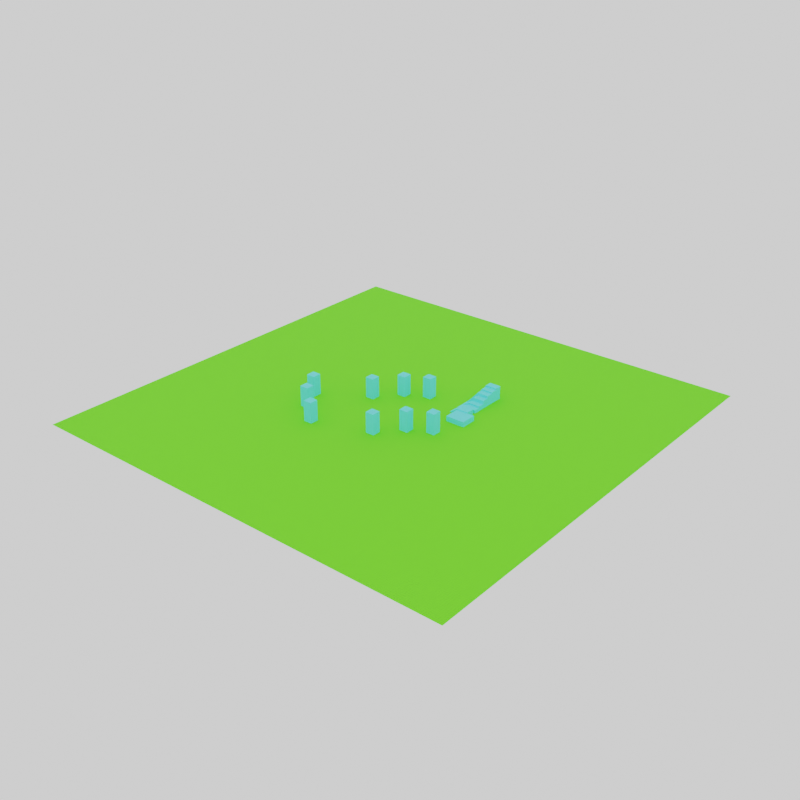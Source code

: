 # Source: test_map.blend  (saved by Blender 2.90.8; exported with 4.5.12 LTS)
import bpy
from mathutils import Matrix  # noqa: F401  (used for matrix-valued properties, if any)

bpy.ops.wm.read_factory_settings(use_empty=True)
scene = bpy.context.scene
scene.name = 'Scene'

# ---- collections
col_collection = bpy.data.collections.new('Collection'); scene.collection.children.link(col_collection)

# ---- materials (node trees are filled in below, after node groups)
mat_autogrid = bpy.data.materials.new('autogrid')
mat_autogrid.alpha_threshold = 0.0
mat_autogrid.use_transparent_shadow = False
mat_autogrid.line_color = (0.0, 0.0, 0.0, 1.0)

# ---- node groups
ng_grid_lines = bpy.data.node_groups.new('grid_lines', 'ShaderNodeTree')
_s = ng_grid_lines.interface.new_socket(name='lines', in_out='OUTPUT', socket_type='NodeSocketFloat')
_s.min_value = 0.0
_s.max_value = 0.0
_s = ng_grid_lines.interface.new_socket(name='position', in_out='INPUT', socket_type='NodeSocketFloat')
_s.default_value = 0.5
_s.min_value = -1e+04
_s.max_value = 1e+04
_s = ng_grid_lines.interface.new_socket(name='thickness', in_out='INPUT', socket_type='NodeSocketFloat')
_s.default_value = 0.01
_s.min_value = -1e+04
_s.max_value = 1e+04
_s = ng_grid_lines.interface.new_socket(name='is aligned', in_out='INPUT', socket_type='NodeSocketFloat')
_s.default_value = 0.5
_s.min_value = -1e+04
_s.max_value = 1e+04
_N = ng_grid_lines.nodes; _L = ng_grid_lines.links
n0 = _N.new('NodeGroupOutput'); n0.name = 'Group Output'; n0.location = (510, 0)
n1 = _N.new('ShaderNodeMath'); n1.name = 'Math.003'; n1.location = (-241, 49)
n1.hide = True
n1.operation = 'ABSOLUTE'
n1.inputs[2].default_value = 0.0
n2 = _N.new('ShaderNodeMath'); n2.name = 'Math'; n2.location = (-6, 9)
n2.hide = True
n2.operation = 'COMPARE'
n3 = _N.new('ShaderNodeMath'); n3.name = 'Math.001'; n3.location = (-153, -97)
n3.label = 'negate'
n3.hide = True
n3.operation = 'SUBTRACT'
n3.inputs[0].default_value = 1.0
n3.inputs[2].default_value = 0.0
n4 = _N.new('NodeGroupInput'); n4.name = 'Group Input'; n4.location = (-510, 0)
n5 = _N.new('ShaderNodeMath'); n5.name = 'Math.018'; n5.location = (282, 22)
n5.operation = 'MULTIPLY'
n5.inputs[2].default_value = 0.0
_L.new(n4.outputs[0], n1.inputs[0])
_L.new(n4.outputs[1], n2.inputs[2])
_L.new(n1.outputs[0], n2.inputs[0])
_L.new(n2.outputs[0], n5.inputs[1])
_L.new(n5.outputs[0], n0.inputs[0])
_L.new(n4.outputs[2], n3.inputs[1])
_L.new(n3.outputs[0], n5.inputs[0])
n0.is_active_output = True
ng_world_alignment = bpy.data.node_groups.new('world_alignment', 'ShaderNodeTree')
_s = ng_world_alignment.interface.new_socket(name='x', in_out='OUTPUT', socket_type='NodeSocketFloat')
_s.min_value = 0.0
_s.max_value = 0.0
_s = ng_world_alignment.interface.new_socket(name='y', in_out='OUTPUT', socket_type='NodeSocketFloat')
_s.min_value = 0.0
_s.max_value = 0.0
_s = ng_world_alignment.interface.new_socket(name='z', in_out='OUTPUT', socket_type='NodeSocketFloat')
_s.min_value = 0.0
_s.max_value = 0.0
_s = ng_world_alignment.interface.new_socket(name='normal', in_out='INPUT', socket_type='NodeSocketVector')
_s.min_value = 0.0
_s.max_value = -1e+04
_N = ng_world_alignment.nodes; _L = ng_world_alignment.links
n0 = _N.new('ShaderNodeSeparateXYZ'); n0.name = 'Separate XYZ.001'; n0.location = (-820, 58)
n1 = _N.new('ShaderNodeMath'); n1.name = 'Math.014'; n1.location = (-610, 15)
n1.hide = True
n1.operation = 'ABSOLUTE'
n1.inputs[2].default_value = 0.0
n2 = _N.new('ShaderNodeMath'); n2.name = 'Math.015'; n2.location = (-610, -28)
n2.hide = True
n2.operation = 'ABSOLUTE'
n2.inputs[2].default_value = 0.0
n3 = _N.new('ShaderNodeMath'); n3.name = 'Math.013'; n3.location = (-610, 61)
n3.hide = True
n3.operation = 'ABSOLUTE'
n3.inputs[2].default_value = 0.0
n4 = _N.new('ShaderNodeMath'); n4.name = 'Math.007'; n4.location = (-164, 15)
n4.label = 'x > z'
n4.hide = True
n4.operation = 'GREATER_THAN'
n4.inputs[2].default_value = 0.0
n5 = _N.new('ShaderNodeMath'); n5.name = 'Math.008'; n5.location = (-162, -127)
n5.label = 'y > z'
n5.hide = True
n5.operation = 'GREATER_THAN'
n5.inputs[2].default_value = 0.0
n6 = _N.new('ShaderNodeMath'); n6.name = 'Math.017'; n6.location = (4, -163)
n6.label = 'z > y'
n6.hide = True
n6.operation = 'SUBTRACT'
n6.inputs[0].default_value = 1.0
n6.inputs[2].default_value = 0.0
n7 = _N.new('ShaderNodeMath'); n7.name = 'Math.016'; n7.location = (2, -21)
n7.label = 'z > x'
n7.hide = True
n7.operation = 'SUBTRACT'
n7.inputs[0].default_value = 1.0
n7.inputs[2].default_value = 0.0
n8 = _N.new('ShaderNodeMath'); n8.name = 'Math.012'; n8.location = (6, 117)
n8.label = 'y > x'
n8.hide = True
n8.operation = 'SUBTRACT'
n8.inputs[0].default_value = 1.0
n8.inputs[2].default_value = 0.0
n9 = _N.new('NodeReroute'); n9.name = 'Reroute.003'; n9.location = (-235, 161)
n9.width = 16
n9.socket_idname = 'NodeSocketFloat'
n10 = _N.new('NodeReroute'); n10.name = 'Reroute.001'; n10.location = (-230, -143)
n10.width = 16
n10.socket_idname = 'NodeSocketFloat'
n11 = _N.new('NodeReroute'); n11.name = 'Reroute.002'; n11.location = (-273, 8)
n11.width = 16
n11.socket_idname = 'NodeSocketFloat'
n12 = _N.new('ShaderNodeMath'); n12.name = 'Math.006'; n12.location = (-145, 163)
n12.label = 'x > y'
n12.hide = True
n12.operation = 'GREATER_THAN'
n12.inputs[2].default_value = 0.0
n13 = _N.new('ShaderNodeMath'); n13.name = 'Math.011'; n13.location = (389, -75)
n13.label = 'z-aligned'
n13.hide = True
n13.operation = 'MULTIPLY'
n13.use_clamp = True
n13.inputs[2].default_value = 0.0
n14 = _N.new('ShaderNodeMath'); n14.name = 'Math.010'; n14.location = (390, 14)
n14.label = 'y-aligned'
n14.hide = True
n14.operation = 'MULTIPLY'
n14.use_clamp = True
n14.inputs[2].default_value = 0.0
n15 = _N.new('ShaderNodeMath'); n15.name = 'Math.009'; n15.location = (392, 103)
n15.label = 'x-aligned'
n15.hide = True
n15.operation = 'MULTIPLY'
n15.use_clamp = True
n15.inputs[2].default_value = 0.0
n16 = _N.new('NodeGroupInput'); n16.name = 'Group Input'; n16.location = (-1020, 0)
n17 = _N.new('NodeGroupOutput'); n17.name = 'Group Output'; n17.location = (758, 88)
_L.new(n16.outputs[0], n0.inputs[0])
_L.new(n9.outputs[0], n12.inputs[0])
_L.new(n11.outputs[0], n12.inputs[1])
_L.new(n9.outputs[0], n4.inputs[0])
_L.new(n10.outputs[0], n4.inputs[1])
_L.new(n0.outputs[1], n1.inputs[0])
_L.new(n0.outputs[0], n3.inputs[0])
_L.new(n11.outputs[0], n5.inputs[0])
_L.new(n0.outputs[2], n2.inputs[0])
_L.new(n12.outputs[0], n15.inputs[0])
_L.new(n4.outputs[0], n15.inputs[1])
_L.new(n12.outputs[0], n8.inputs[1])
_L.new(n8.outputs[0], n14.inputs[0])
_L.new(n10.outputs[0], n5.inputs[1])
_L.new(n5.outputs[0], n14.inputs[1])
_L.new(n3.outputs[0], n9.inputs[0])
_L.new(n1.outputs[0], n11.inputs[0])
_L.new(n2.outputs[0], n10.inputs[0])
_L.new(n4.outputs[0], n7.inputs[1])
_L.new(n5.outputs[0], n6.inputs[1])
_L.new(n7.outputs[0], n13.inputs[0])
_L.new(n6.outputs[0], n13.inputs[1])
_L.new(n15.outputs[0], n17.inputs[0])
_L.new(n14.outputs[0], n17.inputs[1])
_L.new(n13.outputs[0], n17.inputs[2])
n17.is_active_output = True
ng_word_aligned_grid = bpy.data.node_groups.new('word_aligned_grid', 'ShaderNodeTree')
_s = ng_word_aligned_grid.interface.new_socket(name='Value', in_out='OUTPUT', socket_type='NodeSocketFloat')
_s.min_value = 0.0
_s.max_value = 0.0
_s = ng_word_aligned_grid.interface.new_socket(name='normal', in_out='INPUT', socket_type='NodeSocketVector')
_s.min_value = 0.0
_s.max_value = -1e+04
_s = ng_word_aligned_grid.interface.new_socket(name='world position', in_out='INPUT', socket_type='NodeSocketVector')
_s.min_value = 0.0
_s.max_value = -1e+04
_s = ng_word_aligned_grid.interface.new_socket(name='grid size', in_out='INPUT', socket_type='NodeSocketFloat')
_s.default_value = 1.0
_s = ng_word_aligned_grid.interface.new_socket(name='thickness', in_out='INPUT', socket_type='NodeSocketFloat')
_s.default_value = 0.01
_s.min_value = 0.001
_s.max_value = 0.5
_N = ng_word_aligned_grid.nodes; _L = ng_word_aligned_grid.links
n0 = _N.new('ShaderNodeGroup'); n0.name = 'Group'; n0.location = (337, 234)
n0.width = 144
n0.node_tree = ng_grid_lines
n1 = _N.new('ShaderNodeGroup'); n1.name = 'Group.002'; n1.location = (336, -118)
n1.width = 144
n1.node_tree = ng_grid_lines
n2 = _N.new('ShaderNodeMath'); n2.name = 'Math.025'; n2.location = (928, -22)
n2.use_clamp = True
n2.inputs[2].default_value = 0.0
n3 = _N.new('NodeGroupOutput'); n3.name = 'Group Output'; n3.location = (1128, 0)
n4 = _N.new('ShaderNodeMath'); n4.name = 'Math.024'; n4.location = (661, 144)
n4.inputs[2].default_value = 0.0
n5 = _N.new('ShaderNodeVectorMath'); n5.name = 'Vector Math.001'; n5.location = (-590, 92)
n5.inputs[1].default_value = (-0.5, -0.5, -0.5)
n6 = _N.new('ShaderNodeSeparateXYZ'); n6.name = 'Separate XYZ'; n6.location = (-271, 95)
n7 = _N.new('NodeGroupInput'); n7.name = 'Group Input'; n7.location = (-1339, -13)
n8 = _N.new('ShaderNodeVectorMath'); n8.name = 'Vector Math'; n8.location = (-783, -13)
n8.hide = True
n8.operation = 'FRACTION'
n9 = _N.new('ShaderNodeVectorMath'); n9.name = 'Vector Math.002'; n9.location = (-997, -56)
n9.hide = True
n9.operation = 'SCALE'
n10 = _N.new('ShaderNodeMath'); n10.name = 'Math'; n10.location = (-200, -257)
n10.hide = True
n10.operation = 'MULTIPLY'
n10.inputs[2].default_value = 0.0
n11 = _N.new('ShaderNodeGroup'); n11.name = 'world-alignment'; n11.location = (-134, 243)
n11.label = 'World Axis Alignment'
n11.width = 169
n11.hide = True
n11.node_tree = ng_world_alignment
n12 = _N.new('ShaderNodeGroup'); n12.name = 'Group.001'; n12.location = (337, 54)
n12.width = 144
n12.node_tree = ng_grid_lines
_L.new(n7.outputs[1], n9.inputs[0])
_L.new(n6.outputs[0], n0.inputs[0])
_L.new(n8.outputs[0], n5.inputs[0])
_L.new(n5.outputs[0], n6.inputs[0])
_L.new(n7.outputs[0], n11.inputs[0])
_L.new(n0.outputs[0], n4.inputs[0])
_L.new(n4.outputs[0], n2.inputs[0])
_L.new(n6.outputs[1], n12.inputs[0])
_L.new(n6.outputs[2], n1.inputs[0])
_L.new(n10.outputs[0], n0.inputs[1])
_L.new(n10.outputs[0], n12.inputs[1])
_L.new(n10.outputs[0], n1.inputs[1])
_L.new(n12.outputs[0], n4.inputs[1])
_L.new(n1.outputs[0], n2.inputs[1])
_L.new(n2.outputs[0], n3.inputs[0])
_L.new(n11.outputs[0], n0.inputs[2])
_L.new(n11.outputs[1], n12.inputs[2])
_L.new(n11.outputs[2], n1.inputs[2])
_L.new(n9.outputs[0], n8.inputs[0])
_L.new(n7.outputs[2], n9.inputs[3])
_L.new(n7.outputs[3], n10.inputs[1])
_L.new(n7.outputs[2], n10.inputs[0])
n3.is_active_output = True

# ---- material node trees
mat_autogrid.use_nodes = True; mat_autogrid.node_tree.nodes.clear()
_N = mat_autogrid.node_tree.nodes; _L = mat_autogrid.node_tree.links
n0 = _N.new('ShaderNodeMath'); n0.name = 'Math.001'; n0.location = (1155, -344)
n0.operation = 'LESS_THAN'
n0.inputs[2].default_value = 0.0
n1 = _N.new('ShaderNodeMix'); n1.name = 'Mix.001'; n1.location = (1597, -449)
n1.data_type = 'RGBA'
n2 = _N.new('ShaderNodeMath'); n2.name = 'Math.002'; n2.location = (946, -573)
n2.operation = 'MULTIPLY'
n2.inputs[2].default_value = 0.0
n3 = _N.new('ShaderNodeValue'); n3.name = 'Value'; n3.location = (727, -657)
n3.outputs[0].default_value = 0.0
n4 = _N.new('ShaderNodeRGB'); n4.name = 'RGB.002'; n4.location = (1190, -616)
n4.outputs[0].default_value = (0.01219, 0.01219, 0.01219, 1.0)
n5 = _N.new('ShaderNodeRGB'); n5.name = 'RGB.001'; n5.location = (1359, -700)
n5.outputs[0].default_value = (1.0, 1.0, 1.0, 1.0)
n6 = _N.new('ShaderNodeVectorMath'); n6.name = 'Vector Math'; n6.location = (914, -444)
n6.label = 'length squared'
n6.hide = True
n6.operation = 'DOT_PRODUCT'
n7 = _N.new('ShaderNodeVertexColor'); n7.name = 'Vertex Color'; n7.location = (664, -388)
n8 = _N.new('ShaderNodeOutputMaterial'); n8.name = 'Material Output'; n8.location = (2118, 31)
n9 = _N.new('ShaderNodeMix'); n9.name = 'Mix'; n9.location = (1404, 37)
n9.data_type = 'RGBA'
n10 = _N.new('ShaderNodeBsdfPrincipled'); n10.name = 'Principled BSDF'; n10.location = (1791, 193)
n10.distribution = 'GGX'
n10.subsurface_method = 'BURLEY'
n10.inputs[2].default_value = 1.0
n10.inputs[3].default_value = 1.45
n10.inputs[27].default_value = (0.0, 0.0, 0.0, 1.0)
n10.inputs[28].default_value = 1.0
n11 = _N.new('ShaderNodeNewGeometry'); n11.name = 'Geometry'; n11.location = (200, 212)
n12 = _N.new('ShaderNodeMath'); n12.name = 'Math'; n12.location = (1033, 85)
n12.operation = 'MULTIPLY'
n12.inputs[2].default_value = 0.0
n13 = _N.new('ShaderNodeGroup'); n13.name = 'Group.003'; n13.location = (709, 325)
n13.width = 188
n13.node_tree = ng_word_aligned_grid
n13.inputs[2].default_value = 4.0
n13.inputs[3].default_value = 0.007
n14 = _N.new('ShaderNodeGroup'); n14.name = 'Group.004'; n14.location = (704, 82)
n14.width = 188
n14.node_tree = ng_word_aligned_grid
n14.inputs[2].default_value = 1.0
n14.inputs[3].default_value = 0.07
_L.new(n11.outputs[0], n13.inputs[1])
_L.new(n11.outputs[0], n14.inputs[1])
_L.new(n13.outputs[0], n12.inputs[0])
_L.new(n14.outputs[0], n12.inputs[1])
_L.new(n12.outputs[0], n9.inputs[0])
_L.new(n6.outputs[1], n0.inputs[0])
_L.new(n0.outputs[0], n1.inputs[0])
_L.new(n1.outputs[2], n9.inputs[7])
_L.new(n5.outputs[0], n1.inputs[7])
_L.new(n4.outputs[0], n1.inputs[6])
_L.new(n3.outputs[0], n2.inputs[0])
_L.new(n3.outputs[0], n2.inputs[1])
_L.new(n2.outputs[0], n0.inputs[1])
_L.new(n7.outputs[0], n6.inputs[0])
_L.new(n7.outputs[0], n6.inputs[1])
_L.new(n7.outputs[0], n9.inputs[6])
_L.new(n9.outputs[2], n10.inputs[0])
_L.new(n10.outputs[0], n8.inputs[0])
_L.new(n11.outputs[1], n14.inputs[0])
_L.new(n11.outputs[1], n13.inputs[0])
n8.is_active_output = True

# ---- world
world_world = bpy.data.worlds.new('World'); scene.world = world_world
world_world.use_nodes = True; world_world.node_tree.nodes.clear()
_N = world_world.node_tree.nodes; _L = world_world.node_tree.links
n0 = _N.new('ShaderNodeOutputWorld'); n0.name = 'World Output'; n0.location = (300, 300)
n1 = _N.new('ShaderNodeBackground'); n1.name = 'Background'; n1.location = (10, 300)
n1.inputs[0].default_value = (1.0, 1.0, 1.0, 1.0)
_L.new(n1.outputs[0], n0.inputs[0])
n0.is_active_output = True
world_world.color = (0.05088, 0.05088, 0.05088)
world_world.use_sun_shadow = False
world_world.sun_shadow_jitter_overblur = 0.0

# ---- meshes
me_plane = bpy.data.meshes.new('Plane')
me_plane.from_pydata([(-100.0, -100.0, 0.0), (100.0, -100.0, 0.0), (-100.0, 100.0, 0.0), (100.0, 100.0, 0.0)], [], [(0, 1, 3, 2)])
_uv = me_plane.uv_layers.new(name='UVMap')
_uv.uv.foreach_set('vector', [0.0, 0.0, 1.0, 0.0, 1.0, 1.0, 0.0, 1.0])
_ca = me_plane.color_attributes.new('Col', 'BYTE_COLOR', 'CORNER')
_ca.data.foreach_set('color', [0.162, 1.0, 0.01938, 1.0, 0.162, 1.0, 0.01938, 1.0, 0.162, 1.0, 0.01938, 1.0, 0.162, 1.0, 0.01938, 1.0])
me_plane.materials.append(mat_autogrid)
me_plane.use_remesh_fix_poles = True
me_plane.use_remesh_preserve_attributes = False
me_plane.use_mirror_vertex_groups = False
me_plane.update()
me_cube_001 = bpy.data.meshes.new('Cube.001')
me_cube_001.from_pydata([(-1.0, -1.0, 0.0), (-1.0, -1.0, 2.0), (-1.0, 1.0, 0.0), (-1.0, 1.0, 2.0), (1.0, -1.0, 0.0), (1.0, -1.0, 2.0), (1.0, 1.0, 0.0), (1.0, 1.0, 2.0)], [], [(0, 1, 3, 2), (2, 3, 7, 6), (6, 7, 5, 4), (4, 5, 1, 0), (2, 6, 4, 0), (7, 3, 1, 5)])
_uv = me_cube_001.uv_layers.new(name='UVMap')
_uv.uv.foreach_set('vector', [0.375, 0.0, 0.625, 0.0, 0.625, 0.25, 0.375, 0.25, 0.375, 0.25, 0.625, 0.25, 0.625, 0.5, 0.375, 0.5, 0.375, 0.5, 0.625, 0.5, 0.625, 0.75, 0.375, 0.75, 0.375, 0.75, 0.625, 0.75, 0.625, 1.0, 0.375, 1.0, 0.125, 0.5, 0.375, 0.5, 0.375, 0.75, 0.125, 0.75, 0.625, 0.5, 0.875, 0.5, 0.875, 0.75, 0.625, 0.75])
_ca = me_cube_001.color_attributes.new('Col', 'BYTE_COLOR', 'CORNER')
_ca.data.foreach_set('color', [0.162, 0.956, 1.0, 1.0, 0.162, 0.956, 1.0, 1.0, 0.162, 0.956, 1.0, 1.0, 0.162, 0.956, 1.0, 1.0, 0.162, 0.956, 1.0, 1.0, 0.162, 0.956, 1.0, 1.0, 0.162, 0.956, 1.0, 1.0, 0.162, 0.956, 1.0, 1.0, 0.162, 0.956, 1.0, 1.0, 0.162, 0.956, 1.0, 1.0, 0.162, 0.956, 1.0, 1.0, 0.162, 0.956, 1.0, 1.0, 0.162, 0.956, 1.0, 1.0, 0.162, 0.956, 1.0, 1.0, 0.162, 0.956, 1.0, 1.0, 0.162, 0.956, 1.0, 1.0, 0.162, 0.956, 1.0, 1.0, 0.162, 0.956, 1.0, 1.0, 0.162, 0.956, 1.0, 1.0, 0.162, 0.956, 1.0, 1.0, 0.162, 0.956, 1.0, 1.0, 0.162, 0.956, 1.0, 1.0, 0.162, 0.956, 1.0, 1.0, 0.162, 0.956, 1.0, 1.0])
me_cube_001.materials.append(mat_autogrid)
me_cube_001.use_remesh_fix_poles = True
me_cube_001.use_remesh_preserve_attributes = False
me_cube_001.use_mirror_vertex_groups = False
me_cube_001.update()
me_cube_002 = bpy.data.meshes.new('Cube.002')
me_cube_002.from_pydata([(-1.0, -1.0, 0.0), (-1.0, -1.0, 2.0), (-1.0, 1.0, 0.0), (-1.0, 1.0, 2.0), (1.0, -1.0, 0.0), (1.0, -1.0, 2.0), (1.0, 1.0, 0.0), (1.0, 1.0, 2.0)], [], [(0, 1, 3, 2), (2, 3, 7, 6), (6, 7, 5, 4), (4, 5, 1, 0), (2, 6, 4, 0), (7, 3, 1, 5)])
_uv = me_cube_002.uv_layers.new(name='UVMap')
_uv.uv.foreach_set('vector', [0.375, 0.0, 0.625, 0.0, 0.625, 0.25, 0.375, 0.25, 0.375, 0.25, 0.625, 0.25, 0.625, 0.5, 0.375, 0.5, 0.375, 0.5, 0.625, 0.5, 0.625, 0.75, 0.375, 0.75, 0.375, 0.75, 0.625, 0.75, 0.625, 1.0, 0.375, 1.0, 0.125, 0.5, 0.375, 0.5, 0.375, 0.75, 0.125, 0.75, 0.625, 0.5, 0.875, 0.5, 0.875, 0.75, 0.625, 0.75])
_ca = me_cube_002.color_attributes.new('Col', 'BYTE_COLOR', 'CORNER')
_ca.data.foreach_set('color', [0.162, 0.956, 1.0, 1.0, 0.162, 0.956, 1.0, 1.0, 0.162, 0.956, 1.0, 1.0, 0.162, 0.956, 1.0, 1.0, 0.162, 0.956, 1.0, 1.0, 0.162, 0.956, 1.0, 1.0, 0.162, 0.956, 1.0, 1.0, 0.162, 0.956, 1.0, 1.0, 0.162, 0.956, 1.0, 1.0, 0.162, 0.956, 1.0, 1.0, 0.162, 0.956, 1.0, 1.0, 0.162, 0.956, 1.0, 1.0, 0.162, 0.956, 1.0, 1.0, 0.162, 0.956, 1.0, 1.0, 0.162, 0.956, 1.0, 1.0, 0.162, 0.956, 1.0, 1.0, 0.162, 0.956, 1.0, 1.0, 0.162, 0.956, 1.0, 1.0, 0.162, 0.956, 1.0, 1.0, 0.162, 0.956, 1.0, 1.0, 0.162, 0.956, 1.0, 1.0, 0.162, 0.956, 1.0, 1.0, 0.162, 0.956, 1.0, 1.0, 0.162, 0.956, 1.0, 1.0])
me_cube_002.materials.append(mat_autogrid)
me_cube_002.use_remesh_fix_poles = True
me_cube_002.use_remesh_preserve_attributes = False
me_cube_002.use_mirror_vertex_groups = False
me_cube_002.update()
me_cube_003 = bpy.data.meshes.new('Cube.003')
me_cube_003.from_pydata([(-1.0, -1.0, 0.0), (-1.0, -1.0, 2.0), (-1.0, 1.0, 0.0), (-1.0, 1.0, 2.0), (1.0, -1.0, 0.0), (1.0, -1.0, 2.0), (1.0, 1.0, 0.0), (1.0, 1.0, 2.0)], [], [(0, 1, 3, 2), (2, 3, 7, 6), (6, 7, 5, 4), (4, 5, 1, 0), (2, 6, 4, 0), (7, 3, 1, 5)])
_uv = me_cube_003.uv_layers.new(name='UVMap')
_uv.uv.foreach_set('vector', [0.375, 0.0, 0.625, 0.0, 0.625, 0.25, 0.375, 0.25, 0.375, 0.25, 0.625, 0.25, 0.625, 0.5, 0.375, 0.5, 0.375, 0.5, 0.625, 0.5, 0.625, 0.75, 0.375, 0.75, 0.375, 0.75, 0.625, 0.75, 0.625, 1.0, 0.375, 1.0, 0.125, 0.5, 0.375, 0.5, 0.375, 0.75, 0.125, 0.75, 0.625, 0.5, 0.875, 0.5, 0.875, 0.75, 0.625, 0.75])
_ca = me_cube_003.color_attributes.new('Col', 'BYTE_COLOR', 'CORNER')
_ca.data.foreach_set('color', [0.162, 0.956, 1.0, 1.0, 0.162, 0.956, 1.0, 1.0, 0.162, 0.956, 1.0, 1.0, 0.162, 0.956, 1.0, 1.0, 0.162, 0.956, 1.0, 1.0, 0.162, 0.956, 1.0, 1.0, 0.162, 0.956, 1.0, 1.0, 0.162, 0.956, 1.0, 1.0, 0.162, 0.956, 1.0, 1.0, 0.162, 0.956, 1.0, 1.0, 0.162, 0.956, 1.0, 1.0, 0.162, 0.956, 1.0, 1.0, 0.162, 0.956, 1.0, 1.0, 0.162, 0.956, 1.0, 1.0, 0.162, 0.956, 1.0, 1.0, 0.162, 0.956, 1.0, 1.0, 0.162, 0.956, 1.0, 1.0, 0.162, 0.956, 1.0, 1.0, 0.162, 0.956, 1.0, 1.0, 0.162, 0.956, 1.0, 1.0, 0.162, 0.956, 1.0, 1.0, 0.162, 0.956, 1.0, 1.0, 0.162, 0.956, 1.0, 1.0, 0.162, 0.956, 1.0, 1.0])
me_cube_003.materials.append(mat_autogrid)
me_cube_003.use_remesh_fix_poles = True
me_cube_003.use_remesh_preserve_attributes = False
me_cube_003.use_mirror_vertex_groups = False
me_cube_003.update()
me_cube_004 = bpy.data.meshes.new('Cube.004')
me_cube_004.from_pydata([(-1.0, -1.0, 0.0), (-1.0, -1.0, 2.0), (-1.0, 1.0, 0.0), (-1.0, 1.0, 2.0), (1.0, -1.0, 0.0), (1.0, -1.0, 2.0), (1.0, 1.0, 0.0), (1.0, 1.0, 2.0)], [], [(0, 1, 3, 2), (2, 3, 7, 6), (6, 7, 5, 4), (4, 5, 1, 0), (2, 6, 4, 0), (7, 3, 1, 5)])
_uv = me_cube_004.uv_layers.new(name='UVMap')
_uv.uv.foreach_set('vector', [0.375, 0.0, 0.625, 0.0, 0.625, 0.25, 0.375, 0.25, 0.375, 0.25, 0.625, 0.25, 0.625, 0.5, 0.375, 0.5, 0.375, 0.5, 0.625, 0.5, 0.625, 0.75, 0.375, 0.75, 0.375, 0.75, 0.625, 0.75, 0.625, 1.0, 0.375, 1.0, 0.125, 0.5, 0.375, 0.5, 0.375, 0.75, 0.125, 0.75, 0.625, 0.5, 0.875, 0.5, 0.875, 0.75, 0.625, 0.75])
_ca = me_cube_004.color_attributes.new('Col', 'BYTE_COLOR', 'CORNER')
_ca.data.foreach_set('color', [0.162, 0.956, 1.0, 1.0, 0.162, 0.956, 1.0, 1.0, 0.162, 0.956, 1.0, 1.0, 0.162, 0.956, 1.0, 1.0, 0.162, 0.956, 1.0, 1.0, 0.162, 0.956, 1.0, 1.0, 0.162, 0.956, 1.0, 1.0, 0.162, 0.956, 1.0, 1.0, 0.162, 0.956, 1.0, 1.0, 0.162, 0.956, 1.0, 1.0, 0.162, 0.956, 1.0, 1.0, 0.162, 0.956, 1.0, 1.0, 0.162, 0.956, 1.0, 1.0, 0.162, 0.956, 1.0, 1.0, 0.162, 0.956, 1.0, 1.0, 0.162, 0.956, 1.0, 1.0, 0.162, 0.956, 1.0, 1.0, 0.162, 0.956, 1.0, 1.0, 0.162, 0.956, 1.0, 1.0, 0.162, 0.956, 1.0, 1.0, 0.162, 0.956, 1.0, 1.0, 0.162, 0.956, 1.0, 1.0, 0.162, 0.956, 1.0, 1.0, 0.162, 0.956, 1.0, 1.0])
me_cube_004.materials.append(mat_autogrid)
me_cube_004.use_remesh_fix_poles = True
me_cube_004.use_remesh_preserve_attributes = False
me_cube_004.use_mirror_vertex_groups = False
me_cube_004.update()
me_cube_005 = bpy.data.meshes.new('Cube.005')
me_cube_005.from_pydata([(-1.0, -1.0, 0.0), (-1.0, -1.0, 2.0), (-1.0, 1.0, 0.0), (-1.0, 1.0, 2.0), (1.0, -1.0, 0.0), (1.0, -1.0, 2.0), (1.0, 1.0, 0.0), (1.0, 1.0, 2.0)], [], [(0, 1, 3, 2), (2, 3, 7, 6), (6, 7, 5, 4), (4, 5, 1, 0), (2, 6, 4, 0), (7, 3, 1, 5)])
_uv = me_cube_005.uv_layers.new(name='UVMap')
_uv.uv.foreach_set('vector', [0.375, 0.0, 0.625, 0.0, 0.625, 0.25, 0.375, 0.25, 0.375, 0.25, 0.625, 0.25, 0.625, 0.5, 0.375, 0.5, 0.375, 0.5, 0.625, 0.5, 0.625, 0.75, 0.375, 0.75, 0.375, 0.75, 0.625, 0.75, 0.625, 1.0, 0.375, 1.0, 0.125, 0.5, 0.375, 0.5, 0.375, 0.75, 0.125, 0.75, 0.625, 0.5, 0.875, 0.5, 0.875, 0.75, 0.625, 0.75])
_ca = me_cube_005.color_attributes.new('Col', 'BYTE_COLOR', 'CORNER')
_ca.data.foreach_set('color', [0.162, 0.956, 1.0, 1.0, 0.162, 0.956, 1.0, 1.0, 0.162, 0.956, 1.0, 1.0, 0.162, 0.956, 1.0, 1.0, 0.162, 0.956, 1.0, 1.0, 0.162, 0.956, 1.0, 1.0, 0.162, 0.956, 1.0, 1.0, 0.162, 0.956, 1.0, 1.0, 0.162, 0.956, 1.0, 1.0, 0.162, 0.956, 1.0, 1.0, 0.162, 0.956, 1.0, 1.0, 0.162, 0.956, 1.0, 1.0, 0.162, 0.956, 1.0, 1.0, 0.162, 0.956, 1.0, 1.0, 0.162, 0.956, 1.0, 1.0, 0.162, 0.956, 1.0, 1.0, 0.162, 0.956, 1.0, 1.0, 0.162, 0.956, 1.0, 1.0, 0.162, 0.956, 1.0, 1.0, 0.162, 0.956, 1.0, 1.0, 0.162, 0.956, 1.0, 1.0, 0.162, 0.956, 1.0, 1.0, 0.162, 0.956, 1.0, 1.0, 0.162, 0.956, 1.0, 1.0])
me_cube_005.materials.append(mat_autogrid)
me_cube_005.use_remesh_fix_poles = True
me_cube_005.use_remesh_preserve_attributes = False
me_cube_005.use_mirror_vertex_groups = False
me_cube_005.update()
me_cube_006 = bpy.data.meshes.new('Cube.006')
me_cube_006.from_pydata([(-1.0, -1.0, 0.0), (-1.0, -1.0, 2.0), (-1.0, 1.0, 0.0), (-1.0, 1.0, 2.0), (1.0, -1.0, 0.0), (1.0, -1.0, 2.0), (1.0, 1.0, 0.0), (1.0, 1.0, 2.0)], [], [(0, 1, 3, 2), (2, 3, 7, 6), (6, 7, 5, 4), (4, 5, 1, 0), (2, 6, 4, 0), (7, 3, 1, 5)])
_uv = me_cube_006.uv_layers.new(name='UVMap')
_uv.uv.foreach_set('vector', [0.375, 0.0, 0.625, 0.0, 0.625, 0.25, 0.375, 0.25, 0.375, 0.25, 0.625, 0.25, 0.625, 0.5, 0.375, 0.5, 0.375, 0.5, 0.625, 0.5, 0.625, 0.75, 0.375, 0.75, 0.375, 0.75, 0.625, 0.75, 0.625, 1.0, 0.375, 1.0, 0.125, 0.5, 0.375, 0.5, 0.375, 0.75, 0.125, 0.75, 0.625, 0.5, 0.875, 0.5, 0.875, 0.75, 0.625, 0.75])
_ca = me_cube_006.color_attributes.new('Col', 'BYTE_COLOR', 'CORNER')
_ca.data.foreach_set('color', [0.162, 0.956, 1.0, 1.0, 0.162, 0.956, 1.0, 1.0, 0.162, 0.956, 1.0, 1.0, 0.162, 0.956, 1.0, 1.0, 0.162, 0.956, 1.0, 1.0, 0.162, 0.956, 1.0, 1.0, 0.162, 0.956, 1.0, 1.0, 0.162, 0.956, 1.0, 1.0, 0.162, 0.956, 1.0, 1.0, 0.162, 0.956, 1.0, 1.0, 0.162, 0.956, 1.0, 1.0, 0.162, 0.956, 1.0, 1.0, 0.162, 0.956, 1.0, 1.0, 0.162, 0.956, 1.0, 1.0, 0.162, 0.956, 1.0, 1.0, 0.162, 0.956, 1.0, 1.0, 0.162, 0.956, 1.0, 1.0, 0.162, 0.956, 1.0, 1.0, 0.162, 0.956, 1.0, 1.0, 0.162, 0.956, 1.0, 1.0, 0.162, 0.956, 1.0, 1.0, 0.162, 0.956, 1.0, 1.0, 0.162, 0.956, 1.0, 1.0, 0.162, 0.956, 1.0, 1.0])
me_cube_006.materials.append(mat_autogrid)
me_cube_006.use_remesh_fix_poles = True
me_cube_006.use_remesh_preserve_attributes = False
me_cube_006.use_mirror_vertex_groups = False
me_cube_006.update()
me_cube_007 = bpy.data.meshes.new('Cube.007')
me_cube_007.from_pydata([(-1.0, -1.0, 0.0), (-1.0, -1.0, 2.0), (-1.0, 1.0, 0.0), (-1.0, 1.0, 2.0), (1.0, -1.0, 0.0), (1.0, -1.0, 2.0), (1.0, 1.0, 0.0), (1.0, 1.0, 2.0)], [], [(0, 1, 3, 2), (2, 3, 7, 6), (6, 7, 5, 4), (4, 5, 1, 0), (2, 6, 4, 0), (7, 3, 1, 5)])
_uv = me_cube_007.uv_layers.new(name='UVMap')
_uv.uv.foreach_set('vector', [0.375, 0.0, 0.625, 0.0, 0.625, 0.25, 0.375, 0.25, 0.375, 0.25, 0.625, 0.25, 0.625, 0.5, 0.375, 0.5, 0.375, 0.5, 0.625, 0.5, 0.625, 0.75, 0.375, 0.75, 0.375, 0.75, 0.625, 0.75, 0.625, 1.0, 0.375, 1.0, 0.125, 0.5, 0.375, 0.5, 0.375, 0.75, 0.125, 0.75, 0.625, 0.5, 0.875, 0.5, 0.875, 0.75, 0.625, 0.75])
_ca = me_cube_007.color_attributes.new('Col', 'BYTE_COLOR', 'CORNER')
_ca.data.foreach_set('color', [0.162, 0.956, 1.0, 1.0, 0.162, 0.956, 1.0, 1.0, 0.162, 0.956, 1.0, 1.0, 0.162, 0.956, 1.0, 1.0, 0.162, 0.956, 1.0, 1.0, 0.162, 0.956, 1.0, 1.0, 0.162, 0.956, 1.0, 1.0, 0.162, 0.956, 1.0, 1.0, 0.162, 0.956, 1.0, 1.0, 0.162, 0.956, 1.0, 1.0, 0.162, 0.956, 1.0, 1.0, 0.162, 0.956, 1.0, 1.0, 0.162, 0.956, 1.0, 1.0, 0.162, 0.956, 1.0, 1.0, 0.162, 0.956, 1.0, 1.0, 0.162, 0.956, 1.0, 1.0, 0.162, 0.956, 1.0, 1.0, 0.162, 0.956, 1.0, 1.0, 0.162, 0.956, 1.0, 1.0, 0.162, 0.956, 1.0, 1.0, 0.162, 0.956, 1.0, 1.0, 0.162, 0.956, 1.0, 1.0, 0.162, 0.956, 1.0, 1.0, 0.162, 0.956, 1.0, 1.0])
me_cube_007.materials.append(mat_autogrid)
me_cube_007.use_remesh_fix_poles = True
me_cube_007.use_remesh_preserve_attributes = False
me_cube_007.use_mirror_vertex_groups = False
me_cube_007.update()
me_cube_008 = bpy.data.meshes.new('Cube.008')
me_cube_008.from_pydata([(-1.0, -1.0, 0.0), (-1.0, -1.0, 2.0), (-1.0, 1.0, 0.0), (-1.0, 1.0, 2.0), (1.0, -1.0, 0.0), (1.0, -1.0, 2.0), (1.0, 1.0, 0.0), (1.0, 1.0, 2.0)], [], [(0, 1, 3, 2), (2, 3, 7, 6), (6, 7, 5, 4), (4, 5, 1, 0), (2, 6, 4, 0), (7, 3, 1, 5)])
_uv = me_cube_008.uv_layers.new(name='UVMap')
_uv.uv.foreach_set('vector', [0.375, 0.0, 0.625, 0.0, 0.625, 0.25, 0.375, 0.25, 0.375, 0.25, 0.625, 0.25, 0.625, 0.5, 0.375, 0.5, 0.375, 0.5, 0.625, 0.5, 0.625, 0.75, 0.375, 0.75, 0.375, 0.75, 0.625, 0.75, 0.625, 1.0, 0.375, 1.0, 0.125, 0.5, 0.375, 0.5, 0.375, 0.75, 0.125, 0.75, 0.625, 0.5, 0.875, 0.5, 0.875, 0.75, 0.625, 0.75])
_ca = me_cube_008.color_attributes.new('Col', 'BYTE_COLOR', 'CORNER')
_ca.data.foreach_set('color', [0.162, 0.956, 1.0, 1.0, 0.162, 0.956, 1.0, 1.0, 0.162, 0.956, 1.0, 1.0, 0.162, 0.956, 1.0, 1.0, 0.162, 0.956, 1.0, 1.0, 0.162, 0.956, 1.0, 1.0, 0.162, 0.956, 1.0, 1.0, 0.162, 0.956, 1.0, 1.0, 0.162, 0.956, 1.0, 1.0, 0.162, 0.956, 1.0, 1.0, 0.162, 0.956, 1.0, 1.0, 0.162, 0.956, 1.0, 1.0, 0.162, 0.956, 1.0, 1.0, 0.162, 0.956, 1.0, 1.0, 0.162, 0.956, 1.0, 1.0, 0.162, 0.956, 1.0, 1.0, 0.162, 0.956, 1.0, 1.0, 0.162, 0.956, 1.0, 1.0, 0.162, 0.956, 1.0, 1.0, 0.162, 0.956, 1.0, 1.0, 0.162, 0.956, 1.0, 1.0, 0.162, 0.956, 1.0, 1.0, 0.162, 0.956, 1.0, 1.0, 0.162, 0.956, 1.0, 1.0])
me_cube_008.materials.append(mat_autogrid)
me_cube_008.use_remesh_fix_poles = True
me_cube_008.use_remesh_preserve_attributes = False
me_cube_008.use_mirror_vertex_groups = False
me_cube_008.update()
me_cube_009 = bpy.data.meshes.new('Cube.009')
me_cube_009.from_pydata([(-1.0, -1.0, 0.0), (-1.0, -1.0, 2.0), (-1.0, 1.0, 0.0), (-1.0, 1.0, 2.0), (1.0, -1.0, 0.0), (1.0, -1.0, 2.0), (1.0, 1.0, 0.0), (1.0, 1.0, 2.0)], [], [(0, 1, 3, 2), (2, 3, 7, 6), (6, 7, 5, 4), (4, 5, 1, 0), (2, 6, 4, 0), (7, 3, 1, 5)])
_uv = me_cube_009.uv_layers.new(name='UVMap')
_uv.uv.foreach_set('vector', [0.375, 0.0, 0.625, 0.0, 0.625, 0.25, 0.375, 0.25, 0.375, 0.25, 0.625, 0.25, 0.625, 0.5, 0.375, 0.5, 0.375, 0.5, 0.625, 0.5, 0.625, 0.75, 0.375, 0.75, 0.375, 0.75, 0.625, 0.75, 0.625, 1.0, 0.375, 1.0, 0.125, 0.5, 0.375, 0.5, 0.375, 0.75, 0.125, 0.75, 0.625, 0.5, 0.875, 0.5, 0.875, 0.75, 0.625, 0.75])
_ca = me_cube_009.color_attributes.new('Col', 'BYTE_COLOR', 'CORNER')
_ca.data.foreach_set('color', [0.162, 0.956, 1.0, 1.0, 0.162, 0.956, 1.0, 1.0, 0.162, 0.956, 1.0, 1.0, 0.162, 0.956, 1.0, 1.0, 0.162, 0.956, 1.0, 1.0, 0.162, 0.956, 1.0, 1.0, 0.162, 0.956, 1.0, 1.0, 0.162, 0.956, 1.0, 1.0, 0.162, 0.956, 1.0, 1.0, 0.162, 0.956, 1.0, 1.0, 0.162, 0.956, 1.0, 1.0, 0.162, 0.956, 1.0, 1.0, 0.162, 0.956, 1.0, 1.0, 0.162, 0.956, 1.0, 1.0, 0.162, 0.956, 1.0, 1.0, 0.162, 0.956, 1.0, 1.0, 0.162, 0.956, 1.0, 1.0, 0.162, 0.956, 1.0, 1.0, 0.162, 0.956, 1.0, 1.0, 0.162, 0.956, 1.0, 1.0, 0.162, 0.956, 1.0, 1.0, 0.162, 0.956, 1.0, 1.0, 0.162, 0.956, 1.0, 1.0, 0.162, 0.956, 1.0, 1.0])
me_cube_009.materials.append(mat_autogrid)
me_cube_009.use_remesh_fix_poles = True
me_cube_009.use_remesh_preserve_attributes = False
me_cube_009.use_mirror_vertex_groups = False
me_cube_009.update()
me_cube_010 = bpy.data.meshes.new('Cube.010')
me_cube_010.from_pydata([(-1.0, -1.0, 0.0), (3.657, 1.0, 0.0), (-1.0, 1.0, 0.0), (3.657, 1.0, 0.5536), (1.0, -1.0, 0.0), (1.0, -1.0, 0.5536), (1.0, 1.0, 0.0), (1.0, 1.0, 0.5536), (3.657, -1.0, 0.0), (3.657, -1.0, 0.5536), (5.453, -4.755, 0.4803), (3.657, -1.0, 0.4803), (1.0, -1.0, 0.4803), (1.0, -4.755, 0.4803), (5.453, -1.0, 0.0), (5.453, -1.0, 0.4803), (1.0, -4.755, 0.0), (5.453, -4.755, 0.0)], [], [(1, 3, 9, 11, 8), (2, 7, 6), (12, 4, 16, 13), (4, 12, 5, 0), (2, 6, 4, 0), (7, 2, 0, 5), (4, 6, 1, 8), (7, 5, 9, 3), (6, 7, 3, 1), (9, 5, 12, 11), (4, 8, 14, 17, 16), (11, 12, 13, 10, 15), (8, 11, 15, 14), (14, 15, 10, 17), (13, 16, 17, 10)])
_uv = me_cube_010.uv_layers.new(name='UVMap')
_uv.uv.foreach_set('vector', [0.375, 0.5, 0.625, 0.5, 0.625, 0.75, 0.5919, 0.75, 0.375, 0.75, 0.375, 0.25, 0.625, 0.5, 0.375, 0.5, 0.5919, 0.75, 0.375, 0.75, 0.375, 0.75, 0.625, 0.75, 0.375, 0.75, 0.5919, 0.75, 0.625, 0.75, 0.375, 1.0, 0.125, 0.5, 0.375, 0.5, 0.375, 0.75, 0.125, 0.75, 0.625, 0.5, 0.875, 0.5, 0.875, 0.75, 0.625, 0.75, 0.375, 0.75, 0.375, 0.5, 0.375, 0.5, 0.375, 0.75, 0.625, 0.5, 0.625, 0.75, 0.625, 0.75, 0.625, 0.5, 0.375, 0.5, 0.625, 0.5, 0.625, 0.5, 0.375, 0.5, 0.625, 0.75, 0.625, 0.75, 0.625, 0.75, 0.625, 0.75, 0.375, 0.75, 0.375, 0.75, 0.375, 0.75, 0.375, 0.75, 0.375, 0.75, 0.625, 0.75, 0.625, 0.75, 0.625, 0.75, 0.625, 0.75, 0.625, 0.75, 0.375, 0.75, 0.5919, 0.75, 0.5919, 0.75, 0.375, 0.75, 0.375, 0.75, 0.625, 0.75, 0.625, 0.75, 0.375, 0.75, 0.625, 0.75, 0.375, 0.75, 0.375, 0.75, 0.625, 0.75])
_ca = me_cube_010.color_attributes.new('Col', 'BYTE_COLOR', 'CORNER')
_ca.data.foreach_set('color', [0.162, 0.956, 1.0, 1.0, 0.162, 0.956, 1.0, 1.0, 0.162, 0.956, 1.0, 1.0, 0.162, 0.956, 1.0, 1.0, 0.162, 0.956, 1.0, 1.0, 0.162, 0.956, 1.0, 1.0, 0.162, 0.956, 1.0, 1.0, 0.162, 0.956, 1.0, 1.0, 0.162, 0.956, 1.0, 1.0, 0.162, 0.956, 1.0, 1.0, 0.162, 0.956, 1.0, 1.0, 0.162, 0.956, 1.0, 1.0, 0.162, 0.956, 1.0, 1.0, 0.162, 0.956, 1.0, 1.0, 0.162, 0.956, 1.0, 1.0, 0.162, 0.956, 1.0, 1.0, 0.162, 0.956, 1.0, 1.0, 0.162, 0.956, 1.0, 1.0, 0.162, 0.956, 1.0, 1.0, 0.162, 0.956, 1.0, 1.0, 0.162, 0.956, 1.0, 1.0, 0.162, 0.956, 1.0, 1.0, 0.162, 0.956, 1.0, 1.0, 0.162, 0.956, 1.0, 1.0, 0.162, 0.956, 1.0, 1.0, 0.162, 0.956, 1.0, 1.0, 0.162, 0.956, 1.0, 1.0, 0.162, 0.956, 1.0, 1.0, 0.162, 0.956, 1.0, 1.0, 0.162, 0.956, 1.0, 1.0, 0.162, 0.956, 1.0, 1.0, 0.162, 0.956, 1.0, 1.0, 0.162, 0.956, 1.0, 1.0, 0.162, 0.956, 1.0, 1.0, 0.162, 0.956, 1.0, 1.0, 0.162, 0.956, 1.0, 1.0, 0.162, 0.956, 1.0, 1.0, 0.162, 0.956, 1.0, 1.0, 0.162, 0.956, 1.0, 1.0, 0.162, 0.956, 1.0, 1.0, 0.162, 0.956, 1.0, 1.0, 0.162, 0.956, 1.0, 1.0, 0.162, 0.956, 1.0, 1.0, 0.162, 0.956, 1.0, 1.0, 0.162, 0.956, 1.0, 1.0, 0.162, 0.956, 1.0, 1.0, 0.162, 0.956, 1.0, 1.0, 0.162, 0.956, 1.0, 1.0, 0.162, 0.956, 1.0, 1.0, 0.162, 0.956, 1.0, 1.0, 0.162, 0.956, 1.0, 1.0, 0.162, 0.956, 1.0, 1.0, 0.162, 0.956, 1.0, 1.0, 0.162, 0.956, 1.0, 1.0, 0.162, 0.956, 1.0, 1.0, 0.162, 0.956, 1.0, 1.0, 0.162, 0.956, 1.0, 1.0, 0.162, 0.956, 1.0, 1.0, 0.162, 0.956, 1.0, 1.0, 0.162, 0.956, 1.0, 1.0, 0.162, 0.956, 1.0, 1.0, 0.162, 0.956, 1.0, 1.0])
me_cube_010.materials.append(mat_autogrid)
me_cube_010.use_remesh_fix_poles = True
me_cube_010.use_remesh_preserve_attributes = False
me_cube_010.use_mirror_vertex_groups = False
me_cube_010.update()
me_cube_011 = bpy.data.meshes.new('Cube.011')
me_cube_011.from_pydata([(-1.0, -1.0, 0.0), (1.0, 8.195, 0.0), (3.657, 8.195, 0.0), (1.0, -1.0, 0.0), (-1.0, 8.195, 0.0), (3.657, -1.0, 0.0), (1.0, 5.13, 0.9787), (-1.0, 5.13, 0.0), (-1.0, 3.597, 0.0), (-1.0, 2.065, 0.0), (-1.0, 0.5324, 0.0), (-1.0, 6.662, 0.0), (3.657, 0.5324, 0.0), (3.657, 2.065, 0.0), (3.657, 3.597, 0.0), (3.657, 5.13, 0.0), (3.657, 6.662, 0.0), (1.0, 0.5324, 0.0), (1.0, 2.065, 0.0), (1.0, 3.597, 0.0), (1.0, 5.13, 0.0), (1.0, 6.662, 0.0), (3.657, 2.065, 0.7516), (3.657, 3.597, 0.9787), (3.657, 2.065, 0.4466), (1.0, 2.065, 0.4466), (3.657, 0.5324, 0.4466), (1.0, 0.5324, 0.4466), (3.657, 0.5324, 0.3037), (3.657, -1.0, 0.3037), (1.0, 0.5324, 0.3037), (1.0, -1.0, 0.3037), (3.657, 3.597, 0.746), (3.657, 5.13, 0.9787), (1.0, 2.065, 0.7516), (1.0, 3.597, 0.746), (3.657, 2.065, 0.746), (1.0, 2.065, 0.746), (1.0, 3.597, 0.9787), (3.657, 5.13, 1.103), (3.657, 6.662, 1.103), (1.0, 6.662, 1.103), (1.0, 5.13, 1.103), (1.0, 8.195, 1.244), (3.657, 8.195, 1.244), (3.657, 6.662, 1.244), (1.0, 6.662, 1.244)], [(22, 36), (34, 37)], [(35, 32, 23, 38), (1, 43, 44, 2), (0, 31, 30, 10), (17, 3, 0, 10), (21, 1, 2, 16), (25, 9, 10, 27), (3, 5, 29, 31), (3, 17, 12, 5), (17, 18, 13, 12), (18, 19, 14, 13), (19, 20, 15, 14), (20, 21, 16, 15), (1, 21, 11, 4), (21, 20, 7, 11), (20, 19, 8, 7), (19, 18, 9, 8), (18, 17, 10, 9), (40, 16, 2, 44, 45), (15, 16, 40, 39, 33), (14, 15, 33, 23, 32), (36, 24, 13, 14, 32), (6, 33, 39, 42), (43, 46, 45, 44), (37, 25, 24, 36), (41, 42, 39, 40), (26, 28, 12, 13, 24), (30, 31, 29, 28), (29, 5, 12, 28), (25, 27, 26, 24), (6, 38, 23, 33), (35, 37, 36, 32), (26, 27, 30, 28), (41, 40, 45, 46), (9, 37, 35, 8), (8, 38, 6, 7), (7, 42, 41, 11), (11, 46, 43, 4), (1, 4, 43), (41, 46, 11), (42, 7, 6), (35, 38, 8), (25, 37, 9), (30, 27, 10), (3, 31, 0)])
_uv = me_cube_011.uv_layers.new(name='UVMap')
_uv.uv.foreach_set('vector', [0.625, 0.625, 0.625, 0.625, 0.625, 0.625, 0.625, 0.625, 0.375, 0.5, 0.625, 0.5, 0.625, 0.5, 0.375, 0.5, 0.125, 0.75, 0.625, 0.75, 0.625, 0.7083, 0.125, 0.7083, 0.375, 0.7083, 0.375, 0.75, 0.125, 0.75, 0.125, 0.7083, 0.375, 0.5417, 0.375, 0.5, 0.375, 0.5, 0.375, 0.5417, 0.625, 0.6667, 0.125, 0.6667, 0.125, 0.7083, 0.625, 0.7083, 0.375, 0.75, 0.375, 0.75, 0.625, 0.75, 0.5122, 0.75, 0.375, 0.75, 0.375, 0.7083, 0.375, 0.7083, 0.375, 0.75, 0.375, 0.7083, 0.375, 0.6667, 0.375, 0.6667, 0.375, 0.7083, 0.375, 0.6667, 0.375, 0.625, 0.375, 0.625, 0.375, 0.6667, 0.375, 0.625, 0.375, 0.5833, 0.375, 0.5833, 0.375, 0.625, 0.375, 0.5833, 0.375, 0.5417, 0.375, 0.5417, 0.375, 0.5833, 0.375, 0.5, 0.375, 0.5417, 0.125, 0.5417, 0.125, 0.5, 0.375, 0.5417, 0.375, 0.5833, 0.125, 0.5833, 0.125, 0.5417, 0.375, 0.5833, 0.375, 0.625, 0.125, 0.625, 0.125, 0.5833, 0.375, 0.625, 0.375, 0.6667, 0.125, 0.6667, 0.125, 0.625, 0.375, 0.6667, 0.375, 0.7083, 0.125, 0.7083, 0.125, 0.6667, 0.625, 0.5417, 0.375, 0.5417, 0.375, 0.5, 0.625, 0.5, 0.625, 0.5417, 0.375, 0.5833, 0.375, 0.5417, 0.625, 0.5417, 0.625, 0.5833, 0.625, 0.5833, 0.375, 0.625, 0.375, 0.5833, 0.625, 0.5833, 0.625, 0.625, 0.625, 0.625, 0.625, 0.6667, 0.5767, 0.6667, 0.375, 0.6667, 0.375, 0.625, 0.625, 0.625, 0.625, 0.5833, 0.625, 0.5833, 0.625, 0.5833, 0.625, 0.5833, 0.625, 0.5, 0.625, 0.5417, 0.625, 0.5417, 0.625, 0.5, 0.625, 0.6667, 0.625, 0.6667, 0.625, 0.6667, 0.625, 0.6667, 0.625, 0.5417, 0.625, 0.5833, 0.625, 0.5833, 0.625, 0.5417, 0.5767, 0.7083, 0.5122, 0.7083, 0.375, 0.7083, 0.375, 0.6667, 0.625, 0.6667, 0.625, 0.7083, 0.625, 0.75, 0.625, 0.75, 0.625, 0.7083, 0.625, 0.75, 0.375, 0.75, 0.375, 0.7083, 0.625, 0.7083, 0.625, 0.6667, 0.625, 0.7083, 0.625, 0.7083, 0.625, 0.6667, 0.625, 0.5833, 0.625, 0.625, 0.625, 0.625, 0.625, 0.5833, 0.625, 0.625, 0.625, 0.6667, 0.625, 0.6667, 0.625, 0.625, 0.625, 0.7083, 0.625, 0.7083, 0.625, 0.7083, 0.625, 0.7083, 0.625, 0.5417, 0.625, 0.5417, 0.625, 0.5417, 0.625, 0.5417, 0.125, 0.6667, 0.625, 0.6667, 0.625, 0.625, 0.125, 0.625, 0.125, 0.625, 0.625, 0.625, 0.625, 0.5833, 0.125, 0.5833, 0.125, 0.5833, 0.625, 0.5833, 0.625, 0.5417, 0.125, 0.5417, 0.125, 0.5417, 0.625, 0.5417, 0.625, 0.5, 0.125, 0.5, 0.375, 0.5, 0.125, 0.5, 0.625, 0.5, 0.625, 0.5417, 0.625, 0.5417, 0.125, 0.5417, 0.625, 0.5833, 0.125, 0.5833, 0.625, 0.5833, 0.625, 0.625, 0.625, 0.625, 0.125, 0.625, 0.625, 0.6667, 0.625, 0.6667, 0.125, 0.6667, 0.625, 0.7083, 0.625, 0.7083, 0.125, 0.7083, 0.375, 0.75, 0.5122, 0.75, 0.125, 0.75])
_ca = me_cube_011.color_attributes.new('Col', 'BYTE_COLOR', 'CORNER')
_ca.data.foreach_set('color', [0.162, 0.956, 1.0, 1.0, 0.162, 0.956, 1.0, 1.0, 0.162, 0.956, 1.0, 1.0, 0.162, 0.956, 1.0, 1.0, 0.162, 0.956, 1.0, 1.0, 0.162, 0.956, 1.0, 1.0, 0.162, 0.956, 1.0, 1.0, 0.162, 0.956, 1.0, 1.0, 0.162, 0.956, 1.0, 1.0, 0.162, 0.956, 1.0, 1.0, 0.162, 0.956, 1.0, 1.0, 0.162, 0.956, 1.0, 1.0, 0.162, 0.956, 1.0, 1.0, 0.162, 0.956, 1.0, 1.0, 0.162, 0.956, 1.0, 1.0, 0.162, 0.956, 1.0, 1.0, 0.162, 0.956, 1.0, 1.0, 0.162, 0.956, 1.0, 1.0, 0.162, 0.956, 1.0, 1.0, 0.162, 0.956, 1.0, 1.0, 0.162, 0.956, 1.0, 1.0, 0.162, 0.956, 1.0, 1.0, 0.162, 0.956, 1.0, 1.0, 0.162, 0.956, 1.0, 1.0, 0.162, 0.956, 1.0, 1.0, 0.162, 0.956, 1.0, 1.0, 0.162, 0.956, 1.0, 1.0, 0.162, 0.956, 1.0, 1.0, 0.162, 0.956, 1.0, 1.0, 0.162, 0.956, 1.0, 1.0, 0.162, 0.956, 1.0, 1.0, 0.162, 0.956, 1.0, 1.0, 0.162, 0.956, 1.0, 1.0, 0.162, 0.956, 1.0, 1.0, 0.162, 0.956, 1.0, 1.0, 0.162, 0.956, 1.0, 1.0, 0.162, 0.956, 1.0, 1.0, 0.162, 0.956, 1.0, 1.0, 0.162, 0.956, 1.0, 1.0, 0.162, 0.956, 1.0, 1.0, 0.162, 0.956, 1.0, 1.0, 0.162, 0.956, 1.0, 1.0, 0.162, 0.956, 1.0, 1.0, 0.162, 0.956, 1.0, 1.0, 0.162, 0.956, 1.0, 1.0, 0.162, 0.956, 1.0, 1.0, 0.162, 0.956, 1.0, 1.0, 0.162, 0.956, 1.0, 1.0, 0.162, 0.956, 1.0, 1.0, 0.162, 0.956, 1.0, 1.0, 0.162, 0.956, 1.0, 1.0, 0.162, 0.956, 1.0, 1.0, 0.162, 0.956, 1.0, 1.0, 0.162, 0.956, 1.0, 1.0, 0.162, 0.956, 1.0, 1.0, 0.162, 0.956, 1.0, 1.0, 0.162, 0.956, 1.0, 1.0, 0.162, 0.956, 1.0, 1.0, 0.162, 0.956, 1.0, 1.0, 0.162, 0.956, 1.0, 1.0, 0.162, 0.956, 1.0, 1.0, 0.162, 0.956, 1.0, 1.0, 0.162, 0.956, 1.0, 1.0, 0.162, 0.956, 1.0, 1.0, 0.162, 0.956, 1.0, 1.0, 0.162, 0.956, 1.0, 1.0, 0.162, 0.956, 1.0, 1.0, 0.162, 0.956, 1.0, 1.0, 0.162, 0.956, 1.0, 1.0, 0.162, 0.956, 1.0, 1.0, 0.162, 0.956, 1.0, 1.0, 0.162, 0.956, 1.0, 1.0, 0.162, 0.956, 1.0, 1.0, 0.162, 0.956, 1.0, 1.0, 0.162, 0.956, 1.0, 1.0, 0.162, 0.956, 1.0, 1.0, 0.162, 0.956, 1.0, 1.0, 0.162, 0.956, 1.0, 1.0, 0.162, 0.956, 1.0, 1.0, 0.162, 0.956, 1.0, 1.0, 0.162, 0.956, 1.0, 1.0, 0.162, 0.956, 1.0, 1.0, 0.162, 0.956, 1.0, 1.0, 0.162, 0.956, 1.0, 1.0, 0.162, 0.956, 1.0, 1.0, 0.162, 0.956, 1.0, 1.0, 0.162, 0.956, 1.0, 1.0, 0.162, 0.956, 1.0, 1.0, 0.162, 0.956, 1.0, 1.0, 0.162, 0.956, 1.0, 1.0, 0.162, 0.956, 1.0, 1.0, 0.162, 0.956, 1.0, 1.0, 0.162, 0.956, 1.0, 1.0, 0.162, 0.956, 1.0, 1.0, 0.162, 0.956, 1.0, 1.0, 0.162, 0.956, 1.0, 1.0, 0.162, 0.956, 1.0, 1.0, 0.162, 0.956, 1.0, 1.0, 0.162, 0.956, 1.0, 1.0, 0.162, 0.956, 1.0, 1.0, 0.162, 0.956, 1.0, 1.0, 0.162, 0.956, 1.0, 1.0, 0.162, 0.956, 1.0, 1.0, 0.162, 0.956, 1.0, 1.0, 0.162, 0.956, 1.0, 1.0, 0.162, 0.956, 1.0, 1.0, 0.162, 0.956, 1.0, 1.0, 0.162, 0.956, 1.0, 1.0, 0.162, 0.956, 1.0, 1.0, 0.162, 0.956, 1.0, 1.0, 0.162, 0.956, 1.0, 1.0, 0.162, 0.956, 1.0, 1.0, 0.162, 0.956, 1.0, 1.0, 0.162, 0.956, 1.0, 1.0, 0.162, 0.956, 1.0, 1.0, 0.162, 0.956, 1.0, 1.0, 0.162, 0.956, 1.0, 1.0, 0.162, 0.956, 1.0, 1.0, 0.162, 0.956, 1.0, 1.0, 0.162, 0.956, 1.0, 1.0, 0.162, 0.956, 1.0, 1.0, 0.162, 0.956, 1.0, 1.0, 0.162, 0.956, 1.0, 1.0, 0.162, 0.956, 1.0, 1.0, 0.162, 0.956, 1.0, 1.0, 0.162, 0.956, 1.0, 1.0, 0.162, 0.956, 1.0, 1.0, 0.162, 0.956, 1.0, 1.0, 0.162, 0.956, 1.0, 1.0, 0.162, 0.956, 1.0, 1.0, 0.162, 0.956, 1.0, 1.0, 0.162, 0.956, 1.0, 1.0, 0.162, 0.956, 1.0, 1.0, 0.162, 0.956, 1.0, 1.0, 0.162, 0.956, 1.0, 1.0, 0.162, 0.956, 1.0, 1.0, 0.162, 0.956, 1.0, 1.0, 0.162, 0.956, 1.0, 1.0, 0.162, 0.956, 1.0, 1.0, 0.162, 0.956, 1.0, 1.0, 0.162, 0.956, 1.0, 1.0, 0.162, 0.956, 1.0, 1.0, 0.162, 0.956, 1.0, 1.0, 0.162, 0.956, 1.0, 1.0, 0.162, 0.956, 1.0, 1.0, 0.162, 0.956, 1.0, 1.0, 0.162, 0.956, 1.0, 1.0, 0.162, 0.956, 1.0, 1.0, 0.162, 0.956, 1.0, 1.0, 0.162, 0.956, 1.0, 1.0, 0.162, 0.956, 1.0, 1.0, 0.162, 0.956, 1.0, 1.0, 0.162, 0.956, 1.0, 1.0, 0.162, 0.956, 1.0, 1.0, 0.162, 0.956, 1.0, 1.0, 0.162, 0.956, 1.0, 1.0, 0.162, 0.956, 1.0, 1.0, 0.162, 0.956, 1.0, 1.0, 0.162, 0.956, 1.0, 1.0, 0.162, 0.956, 1.0, 1.0, 0.162, 0.956, 1.0, 1.0, 0.162, 0.956, 1.0, 1.0, 0.162, 0.956, 1.0, 1.0, 0.162, 0.956, 1.0, 1.0, 0.162, 0.956, 1.0, 1.0, 0.162, 0.956, 1.0, 1.0, 0.162, 0.956, 1.0, 1.0, 0.162, 0.956, 1.0, 1.0, 0.162, 0.956, 1.0, 1.0, 0.162, 0.956, 1.0, 1.0, 0.162, 0.956, 1.0, 1.0, 0.162, 0.956, 1.0, 1.0, 0.162, 0.956, 1.0, 1.0, 0.162, 0.956, 1.0, 1.0])
me_cube_011.materials.append(mat_autogrid)
me_cube_011.use_remesh_fix_poles = True
me_cube_011.use_remesh_preserve_attributes = False
me_cube_011.use_mirror_vertex_groups = False
me_cube_011.update()

# ---- objects
ob_plane = bpy.data.objects.new('Plane', me_plane)
ob_cube = bpy.data.objects.new('Cube', me_cube_001)
ob_cube_001 = bpy.data.objects.new('Cube.001', me_cube_002)
ob_cube_002 = bpy.data.objects.new('Cube.002', me_cube_003)
ob_cube_003 = bpy.data.objects.new('Cube.003', me_cube_004)
ob_cube_004 = bpy.data.objects.new('Cube.004', me_cube_005)
ob_cube_005 = bpy.data.objects.new('Cube.005', me_cube_006)
ob_cube_006 = bpy.data.objects.new('Cube.006', me_cube_007)
ob_cube_007 = bpy.data.objects.new('Cube.007', me_cube_008)
ob_cube_008 = bpy.data.objects.new('Cube.008', me_cube_009)
ob_cube_009 = bpy.data.objects.new('Cube.009', me_cube_010)
ob_cube_010 = bpy.data.objects.new('Cube.010', me_cube_011)

# ---- transforms, parenting, visibility, modifiers, constraints
ob_plane.location = (0.0, 0.0, 0.0)
ob_plane.lineart.crease_threshold = 0.0
ob_cube.location = (1.658, 17.49, 0.0)
ob_cube.scale = (1.929, 1.929, 4.627)
ob_cube.lineart.crease_threshold = 0.0
ob_cube_001.location = (-7.956, 12.26, 0.0)
ob_cube_001.scale = (1.929, 1.929, 4.627)
ob_cube_001.lineart.crease_threshold = 0.0
ob_cube_002.location = (-16.82, 2.011, 0.0)
ob_cube_002.scale = (1.929, 1.929, 4.627)
ob_cube_002.lineart.crease_threshold = 0.0
ob_cube_003.location = (22.42, -6.246, -9.537e-07)
ob_cube_003.scale = (1.929, 1.929, 4.627)
ob_cube_003.lineart.crease_threshold = 0.0
ob_cube_004.location = (12.8, -11.47, -9.537e-07)
ob_cube_004.scale = (1.929, 1.929, 4.627)
ob_cube_004.lineart.crease_threshold = 0.0
ob_cube_005.location = (3.937, -21.72, -9.537e-07)
ob_cube_005.scale = (1.929, 1.929, 4.627)
ob_cube_005.lineart.crease_threshold = 0.0
ob_cube_006.location = (-37.6, -12.03, -9.537e-07)
ob_cube_006.rotation_euler = (0.0, -0.0, 1.581)
ob_cube_006.scale = (1.929, 1.929, 4.627)
ob_cube_006.lineart.crease_threshold = 0.0
ob_cube_007.location = (-32.27, -21.59, -9.537e-07)
ob_cube_007.rotation_euler = (0.0, -0.0, 1.581)
ob_cube_007.scale = (1.929, 1.929, 4.627)
ob_cube_007.lineart.crease_threshold = 0.0
ob_cube_008.location = (-21.93, -30.34, -9.537e-07)
ob_cube_008.rotation_euler = (0.0, -0.0, 1.581)
ob_cube_008.scale = (1.929, 1.929, 4.627)
ob_cube_008.lineart.crease_threshold = 0.0
ob_cube_009.location = (18.72, 13.87, 0.0)
ob_cube_009.scale = (1.929, 1.929, 4.627)
ob_cube_009.lineart.crease_threshold = 0.0
ob_cube_010.location = (18.72, 19.25, 0.0)
ob_cube_010.scale = (1.929, 1.929, 4.627)
ob_cube_010.lineart.crease_threshold = 0.0

# ---- collection membership
col_collection.objects.link(ob_plane)
col_collection.objects.link(ob_cube)
col_collection.objects.link(ob_cube_001)
col_collection.objects.link(ob_cube_002)
col_collection.objects.link(ob_cube_003)
col_collection.objects.link(ob_cube_004)
col_collection.objects.link(ob_cube_005)
col_collection.objects.link(ob_cube_006)
col_collection.objects.link(ob_cube_007)
col_collection.objects.link(ob_cube_008)
col_collection.objects.link(ob_cube_009)
col_collection.objects.link(ob_cube_010)

# ---- scene / render settings (as saved in the file)
scene.frame_start = 1; scene.frame_end = 250; scene.frame_set(1)
scene.render.engine = 'BLENDER_EEVEE_NEXT'
scene.render.resolution_x = 4096
scene.render.resolution_y = 4096
scene.cycles.use_denoising = False
scene.cycles.samples = 128
scene.cycles.sampling_pattern = 'TABULATED_SOBOL'
scene.cycles.use_adaptive_sampling = False
scene.cycles.use_light_tree = False
scene.view_settings.view_transform = 'Filmic'
bpy.context.view_layer.update()

# ---- added for rendering (the .blend has no active camera): camera
cam_auto = bpy.data.cameras.new('AutoCamera')
cam_auto.lens = 50.0
cam_auto.sensor_width = 36.0
cam_auto.clip_end = 4595.15
ob_auto_camera = bpy.data.objects.new('AutoCamera', cam_auto)
scene.collection.objects.link(ob_auto_camera)
ob_auto_camera.location = (261.833, -314.2, 214.094)
ob_auto_camera.rotation_euler = (1.09748, -7.21219e-08, 0.694738)
scene.camera = ob_auto_camera
bpy.context.view_layer.update()
